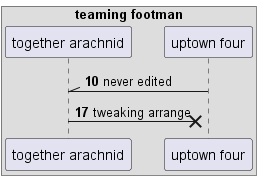

The diagram above was rendered by PlantUML. Its source (embedded in the PNG):
@startuml
box "teaming footman"
participant "together arachnid" as 0
participant "uptown four" as 1
end box
autonumber 10 7
1 -\\ 0: never edited
0 ->x 1: tweaking arrange
@enduml